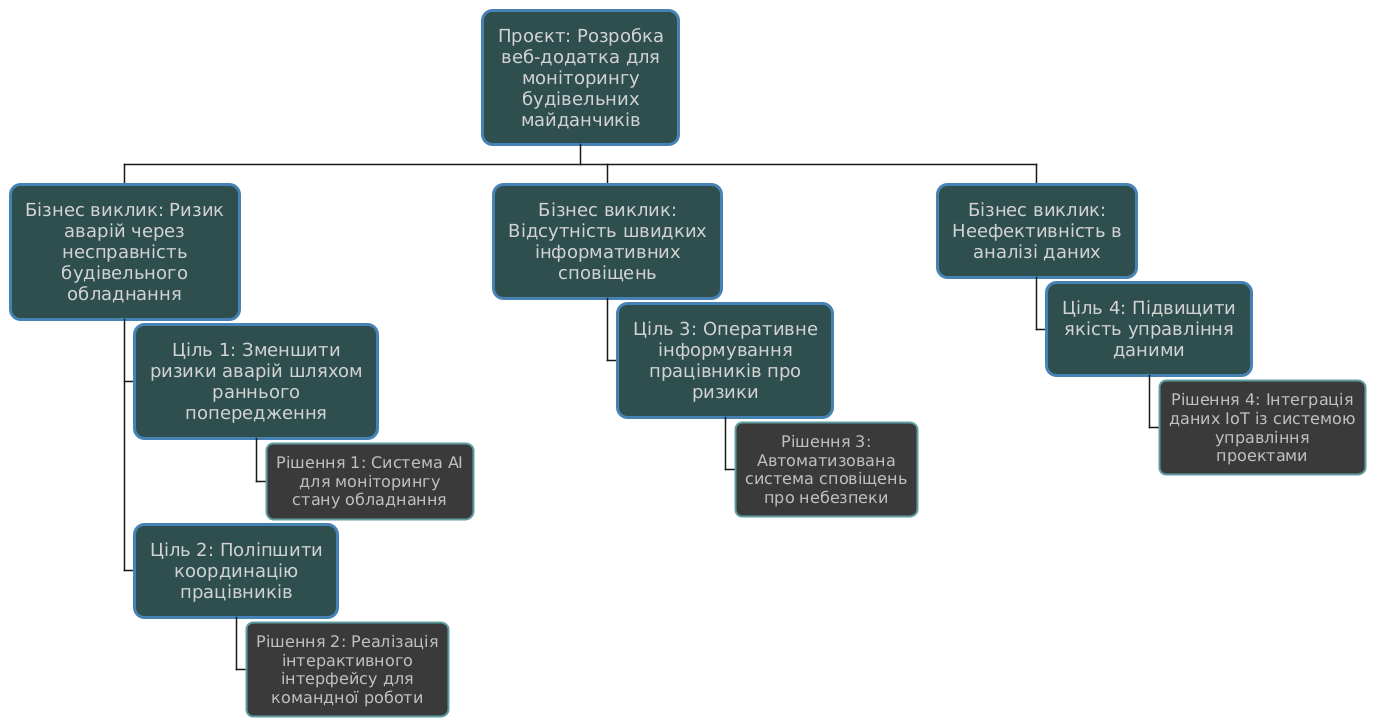

The diagram above was rendered by PlantUML. Its source (embedded in the PNG):
@startwbs

<style>
rootNode {
  Padding 20
  Margin 10
  HorizontalAlignment center
  LineColor #1e90ff
  LineThickness 4.0
  BackgroundColor #1c1c1c
  RoundCorner 25
  MaximumWidth 270
  FontSize 20
  FontColor #e6e6e6
}

node {
  Padding 15
  Margin 5
  HorizontalAlignment center
  LineColor #4682b4
  LineThickness 3.0
  BackgroundColor #2f4f4f
  RoundCorner 20
  MaximumWidth 220
  FontSize 18
  FontColor #d3d3d3
}

leafNode {
  Padding 10
  Margin 3
  HorizontalAlignment center
  LineColor #5f9ea0
  LineThickness 2.0
  BackgroundColor #3a3a3a
  RoundCorner 15
  MaximumWidth 190
  FontSize 16
  FontColor #c0c0c0
}

</style>

+ Проєкт: Розробка веб-додатка для моніторингу будівельних майданчиків
++ Бізнес виклик: Ризик аварій через несправність будівельного обладнання
+++ Ціль 1: Зменшити ризики аварій шляхом раннього попередження
++++ Рішення 1: Система AI для моніторингу стану обладнання
+++ Ціль 2: Поліпшити координацію працівників
++++ Рішення 2: Реалізація інтерактивного інтерфейсу для командної роботи
++ Бізнес виклик: Відсутність швидких інформативних сповіщень
+++ Ціль 3: Оперативне інформування працівників про ризики
++++ Рішення 3: Автоматизована система сповіщень про небезпеки
++ Бізнес виклик: Неефективність в аналізі даних
+++ Ціль 4: Підвищити якість управління даними
++++ Рішення 4: Інтеграція даних IoT із системою управління проектами

@endwbs